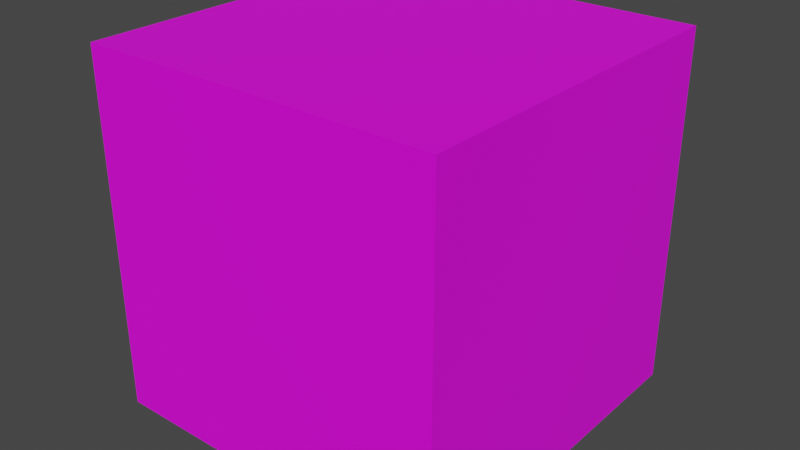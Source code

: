 # Source: meshbox.blend  (saved by Blender 3.4.6; exported with 4.5.12 LTS)
import bpy
from mathutils import Matrix  # noqa: F401  (used for matrix-valued properties, if any)

bpy.ops.wm.read_factory_settings(use_empty=True)
scene = bpy.context.scene
scene.name = 'Scene'

# ---- collections
col_collection = bpy.data.collections.new('Collection'); scene.collection.children.link(col_collection)

# ---- images (referenced by path relative to the original .blend; pixels are not part of the script)
import os
ASSET_DIR = os.environ.get("B2B_ASSET_DIR", "")  # directory of the original .blend (textures are referenced by path, not embedded)
HERE = os.path.dirname(os.path.abspath(__file__))  # packed textures are extracted next to this script under _unpacked/

def load_image(name, relpath, width, height, colorspace="sRGB"):
    """Load a texture the original file referenced (path relative to the .blend, or extracted next to this script)."""
    p = next((c for c in (os.path.join(HERE, relpath), os.path.join(ASSET_DIR, relpath)) if relpath and os.path.exists(c)), "")
    if p:
        img = bpy.data.images.load(p, check_existing=True)
        img.name = name
    else:  # same state as the original file: an image datablock whose file is absent (Cycles renders it pink)
        img = bpy.data.images.new(name, width, height)
        img.source = "FILE"
        img.filepath = "//" + (relpath or name)
    img.colorspace_settings.name = colorspace
    return img
img_meshbox_png = load_image('meshbox.png', 'meshbox.png', 1024, 1024, 'sRGB')

# ---- materials (node trees are filled in below, after node groups)
mat_material = bpy.data.materials.new('Material')
mat_material.alpha_threshold = 0.0
mat_material.roughness = 0.5
mat_material.line_color = (0.0, 0.0, 0.0, 1.0)

# ---- material node trees
mat_material.use_nodes = True; mat_material.node_tree.nodes.clear()
_N = mat_material.node_tree.nodes; _L = mat_material.node_tree.links
n0 = _N.new('ShaderNodeOutputMaterial'); n0.name = 'Material Output'; n0.location = (300, 300)
n1 = _N.new('ShaderNodeBsdfPrincipled'); n1.name = 'Principled BSDF'; n1.location = (10, 300)
n1.distribution = 'GGX'
n1.subsurface_method = 'RANDOM_WALK_SKIN'
n1.inputs[3].default_value = 1.45
n1.inputs[27].default_value = (0.0, 0.0, 0.0, 1.0)
n1.inputs[28].default_value = 1.0
n2 = _N.new('ShaderNodeTexImage'); n2.name = 'Image Texture'; n2.location = (-280, 280)
n2.image = img_meshbox_png
n2.interpolation = 'Closest'
_L.new(n1.outputs[0], n0.inputs[0])
_L.new(n2.outputs[0], n1.inputs[0])
n0.is_active_output = True

# ---- world
world_world = bpy.data.worlds.new('World'); scene.world = world_world
world_world.use_nodes = True; world_world.node_tree.nodes.clear()
_N = world_world.node_tree.nodes; _L = world_world.node_tree.links
n0 = _N.new('ShaderNodeOutputWorld'); n0.name = 'World Output'; n0.location = (300, 300)
n1 = _N.new('ShaderNodeBackground'); n1.name = 'Background'; n1.location = (10, 300)
n1.inputs[0].default_value = (0.05088, 0.05088, 0.05088, 1.0)
_L.new(n1.outputs[0], n0.inputs[0])
n0.is_active_output = True
world_world.color = (0.05088, 0.05088, 0.05088)
world_world.use_sun_shadow = False
world_world.sun_shadow_jitter_overblur = 0.0

# ---- meshes
me_cube = bpy.data.meshes.new('Cube')
me_cube.from_pydata([(1.0, 1.0, 1.0), (1.0, 1.0, -1.0), (1.0, -1.0, 1.0), (1.0, -1.0, -1.0), (-1.0, 1.0, 1.0), (-1.0, 1.0, -1.0), (-1.0, -1.0, 1.0), (-1.0, -1.0, -1.0)], [], [(0, 4, 6, 2), (3, 2, 6, 7), (7, 6, 4, 5), (5, 1, 3, 7), (1, 0, 2, 3), (5, 4, 0, 1)])
_uv = me_cube.uv_layers.new(name='UVMap')
_uv.uv.foreach_set('vector', [0.06641, 0.7808, 0.003906, 0.7808, 0.0, 0.8904, 0.0625, 0.8904, 0.0625, 0.8973, 0.0625, 1.0, 0.0, 1.0, 0.0, 0.8973, 0.1875, 0.8973, 0.1875, 1.0, 0.125, 1.0, 0.125, 0.8973, 0.0625, 0.7808, 0.125, 0.7808, 0.125, 0.8904, 0.0625, 0.8904, 0.25, 0.8973, 0.25, 1.0, 0.1875, 1.0, 0.1875, 0.8973, 0.125, 0.8973, 0.125, 1.0, 0.0625, 1.0, 0.0625, 0.8973])
me_cube.materials.append(mat_material)
me_cube.use_mirror_vertex_groups = False
me_cube.update()

# ---- objects
ob_cube = bpy.data.objects.new('Cube', me_cube)

# ---- transforms, parenting, visibility, modifiers, constraints
ob_cube.location = (0.0, 0.0, 0.0)
ob_cube.lock_rotations_4d = False
ob_cube.empty_display_type = 'ARROWS'
ob_cube.lineart.crease_threshold = 0.0

# ---- collection membership
col_collection.objects.link(ob_cube)

# ---- scene / render settings (as saved in the file)
scene.frame_start = 1; scene.frame_end = 250; scene.frame_set(1)
scene.render.engine = 'CYCLES'
scene.cycles.sampling_pattern = 'TABULATED_SOBOL'
scene.cycles.use_light_tree = False
scene.view_settings.view_transform = 'Filmic'
bpy.context.view_layer.update()

# ---- added for rendering (the .blend has no active camera and no usable light): camera, sun
cam_auto = bpy.data.cameras.new('AutoCamera')
cam_auto.lens = 50.0
cam_auto.sensor_width = 36.0
cam_auto.clip_end = 1000.0
ob_auto_camera = bpy.data.objects.new('AutoCamera', cam_auto)
scene.collection.objects.link(ob_auto_camera)
ob_auto_camera.location = (3.20507, -3.84609, 2.56406)
ob_auto_camera.rotation_euler = (1.09748, -7.21219e-08, 0.694738)
scene.camera = ob_auto_camera
light_auto_sun = bpy.data.lights.new('AutoSun', 'SUN')
light_auto_sun.energy = 3.0
light_auto_sun.angle = 0.0523599
ob_auto_sun = bpy.data.objects.new('AutoSun', light_auto_sun)
scene.collection.objects.link(ob_auto_sun)
ob_auto_sun.rotation_euler = (0.872665, 0.174533, 0.523599)
bpy.context.view_layer.update()

